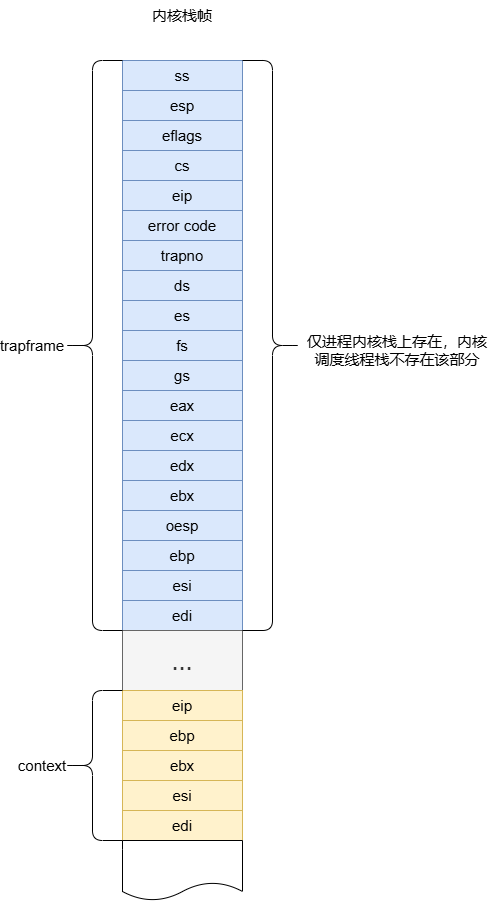

The diagram above was exported from draw.io. Its source (the exported page's mxGraphModel, read from the mxfile embedded in the PNG):
<mxGraphModel dx="1380" dy="908" grid="1" gridSize="10" guides="1" tooltips="1" connect="1" arrows="1" fold="1" page="1" pageScale="1" pageWidth="827" pageHeight="1169" math="0" shadow="0">
  <root>
    <mxCell id="0" />
    <mxCell id="1" parent="0" />
    <mxCell id="tdpbI_UFo4UFeQhbiHkS-1" value="&lt;font style=&quot;font-size: 15px;&quot;&gt;ss&lt;/font&gt;" style="rounded=0;whiteSpace=wrap;html=1;fillColor=#dae8fc;strokeColor=#6c8ebf;" vertex="1" parent="1">
      <mxGeometry x="240" y="160" width="120" height="30" as="geometry" />
    </mxCell>
    <mxCell id="tdpbI_UFo4UFeQhbiHkS-2" value="&lt;font style=&quot;font-size: 15px;&quot;&gt;esp&lt;/font&gt;" style="rounded=0;whiteSpace=wrap;html=1;fillColor=#dae8fc;strokeColor=#6c8ebf;" vertex="1" parent="1">
      <mxGeometry x="240" y="190" width="120" height="30" as="geometry" />
    </mxCell>
    <mxCell id="tdpbI_UFo4UFeQhbiHkS-3" value="&lt;font style=&quot;font-size: 15px;&quot;&gt;eflags&lt;/font&gt;" style="rounded=0;whiteSpace=wrap;html=1;fillColor=#dae8fc;strokeColor=#6c8ebf;" vertex="1" parent="1">
      <mxGeometry x="240" y="220" width="120" height="30" as="geometry" />
    </mxCell>
    <mxCell id="tdpbI_UFo4UFeQhbiHkS-4" value="&lt;font style=&quot;font-size: 15px;&quot;&gt;cs&lt;/font&gt;" style="rounded=0;whiteSpace=wrap;html=1;fillColor=#dae8fc;strokeColor=#6c8ebf;" vertex="1" parent="1">
      <mxGeometry x="240" y="250" width="120" height="30" as="geometry" />
    </mxCell>
    <mxCell id="tdpbI_UFo4UFeQhbiHkS-5" value="&lt;font style=&quot;font-size: 15px;&quot;&gt;eip&lt;/font&gt;" style="rounded=0;whiteSpace=wrap;html=1;fillColor=#dae8fc;strokeColor=#6c8ebf;" vertex="1" parent="1">
      <mxGeometry x="240" y="280" width="120" height="30" as="geometry" />
    </mxCell>
    <mxCell id="tdpbI_UFo4UFeQhbiHkS-6" value="&lt;font style=&quot;font-size: 15px;&quot;&gt;error code&lt;/font&gt;" style="rounded=0;whiteSpace=wrap;html=1;fillColor=#dae8fc;strokeColor=#6c8ebf;" vertex="1" parent="1">
      <mxGeometry x="240" y="310" width="120" height="30" as="geometry" />
    </mxCell>
    <mxCell id="tdpbI_UFo4UFeQhbiHkS-7" value="&lt;font style=&quot;font-size: 15px;&quot;&gt;trapno&lt;/font&gt;" style="rounded=0;whiteSpace=wrap;html=1;fillColor=#dae8fc;strokeColor=#6c8ebf;" vertex="1" parent="1">
      <mxGeometry x="240" y="340" width="120" height="30" as="geometry" />
    </mxCell>
    <mxCell id="tdpbI_UFo4UFeQhbiHkS-8" value="&lt;font style=&quot;font-size: 15px;&quot;&gt;ds&lt;/font&gt;" style="rounded=0;whiteSpace=wrap;html=1;fillColor=#dae8fc;strokeColor=#6c8ebf;" vertex="1" parent="1">
      <mxGeometry x="240" y="370" width="120" height="30" as="geometry" />
    </mxCell>
    <mxCell id="tdpbI_UFo4UFeQhbiHkS-9" value="&lt;font style=&quot;font-size: 15px;&quot;&gt;es&lt;/font&gt;" style="rounded=0;whiteSpace=wrap;html=1;fillColor=#dae8fc;strokeColor=#6c8ebf;" vertex="1" parent="1">
      <mxGeometry x="240" y="400" width="120" height="30" as="geometry" />
    </mxCell>
    <mxCell id="tdpbI_UFo4UFeQhbiHkS-10" value="&lt;font style=&quot;font-size: 15px;&quot;&gt;fs&lt;/font&gt;" style="rounded=0;whiteSpace=wrap;html=1;fillColor=#dae8fc;strokeColor=#6c8ebf;" vertex="1" parent="1">
      <mxGeometry x="240" y="430" width="120" height="30" as="geometry" />
    </mxCell>
    <mxCell id="tdpbI_UFo4UFeQhbiHkS-11" value="&lt;font style=&quot;font-size: 15px;&quot;&gt;gs&lt;/font&gt;" style="rounded=0;whiteSpace=wrap;html=1;fillColor=#dae8fc;strokeColor=#6c8ebf;" vertex="1" parent="1">
      <mxGeometry x="240" y="460" width="120" height="30" as="geometry" />
    </mxCell>
    <mxCell id="tdpbI_UFo4UFeQhbiHkS-12" value="&lt;font style=&quot;font-size: 15px;&quot;&gt;eax&lt;/font&gt;" style="rounded=0;whiteSpace=wrap;html=1;fillColor=#dae8fc;strokeColor=#6c8ebf;" vertex="1" parent="1">
      <mxGeometry x="240" y="490" width="120" height="30" as="geometry" />
    </mxCell>
    <mxCell id="tdpbI_UFo4UFeQhbiHkS-13" value="&lt;font style=&quot;font-size: 15px;&quot;&gt;ecx&lt;/font&gt;" style="rounded=0;whiteSpace=wrap;html=1;fillColor=#dae8fc;strokeColor=#6c8ebf;" vertex="1" parent="1">
      <mxGeometry x="240" y="520" width="120" height="30" as="geometry" />
    </mxCell>
    <mxCell id="tdpbI_UFo4UFeQhbiHkS-14" value="&lt;font style=&quot;font-size: 15px;&quot;&gt;edx&lt;/font&gt;" style="rounded=0;whiteSpace=wrap;html=1;fillColor=#dae8fc;strokeColor=#6c8ebf;" vertex="1" parent="1">
      <mxGeometry x="240" y="550" width="120" height="30" as="geometry" />
    </mxCell>
    <mxCell id="tdpbI_UFo4UFeQhbiHkS-15" value="&lt;font style=&quot;font-size: 15px;&quot;&gt;ebx&lt;/font&gt;" style="rounded=0;whiteSpace=wrap;html=1;fillColor=#dae8fc;strokeColor=#6c8ebf;" vertex="1" parent="1">
      <mxGeometry x="240" y="580" width="120" height="30" as="geometry" />
    </mxCell>
    <mxCell id="tdpbI_UFo4UFeQhbiHkS-16" value="&lt;font style=&quot;font-size: 15px;&quot;&gt;oesp&lt;/font&gt;" style="rounded=0;whiteSpace=wrap;html=1;fillColor=#dae8fc;strokeColor=#6c8ebf;" vertex="1" parent="1">
      <mxGeometry x="240" y="610" width="120" height="30" as="geometry" />
    </mxCell>
    <mxCell id="tdpbI_UFo4UFeQhbiHkS-17" value="&lt;font style=&quot;font-size: 15px;&quot;&gt;ebp&lt;/font&gt;" style="rounded=0;whiteSpace=wrap;html=1;fillColor=#dae8fc;strokeColor=#6c8ebf;" vertex="1" parent="1">
      <mxGeometry x="240" y="640" width="120" height="30" as="geometry" />
    </mxCell>
    <mxCell id="tdpbI_UFo4UFeQhbiHkS-18" value="&lt;font style=&quot;font-size: 15px;&quot;&gt;esi&lt;/font&gt;" style="rounded=0;whiteSpace=wrap;html=1;fillColor=#dae8fc;strokeColor=#6c8ebf;" vertex="1" parent="1">
      <mxGeometry x="240" y="670" width="120" height="30" as="geometry" />
    </mxCell>
    <mxCell id="tdpbI_UFo4UFeQhbiHkS-19" value="&lt;font style=&quot;font-size: 15px;&quot;&gt;edi&lt;/font&gt;" style="rounded=0;whiteSpace=wrap;html=1;fillColor=#dae8fc;strokeColor=#6c8ebf;" vertex="1" parent="1">
      <mxGeometry x="240" y="700" width="120" height="30" as="geometry" />
    </mxCell>
    <mxCell id="tdpbI_UFo4UFeQhbiHkS-20" value="&lt;font style=&quot;font-size: 25px;&quot;&gt;...&lt;/font&gt;" style="rounded=0;whiteSpace=wrap;html=1;fillColor=#f5f5f5;fontColor=#333333;strokeColor=#666666;" vertex="1" parent="1">
      <mxGeometry x="240" y="730" width="120" height="60" as="geometry" />
    </mxCell>
    <mxCell id="tdpbI_UFo4UFeQhbiHkS-22" value="&lt;font style=&quot;font-size: 15px;&quot;&gt;eip&lt;/font&gt;" style="rounded=0;whiteSpace=wrap;html=1;fillColor=#fff2cc;strokeColor=#d6b656;" vertex="1" parent="1">
      <mxGeometry x="240" y="790" width="120" height="30" as="geometry" />
    </mxCell>
    <mxCell id="tdpbI_UFo4UFeQhbiHkS-23" value="&lt;font style=&quot;font-size: 15px;&quot;&gt;ebp&lt;/font&gt;" style="rounded=0;whiteSpace=wrap;html=1;fillColor=#fff2cc;strokeColor=#d6b656;" vertex="1" parent="1">
      <mxGeometry x="240" y="820" width="120" height="30" as="geometry" />
    </mxCell>
    <mxCell id="tdpbI_UFo4UFeQhbiHkS-24" value="&lt;font style=&quot;font-size: 15px;&quot;&gt;ebx&lt;/font&gt;" style="rounded=0;whiteSpace=wrap;html=1;fillColor=#fff2cc;strokeColor=#d6b656;" vertex="1" parent="1">
      <mxGeometry x="240" y="850" width="120" height="30" as="geometry" />
    </mxCell>
    <mxCell id="tdpbI_UFo4UFeQhbiHkS-25" value="&lt;font style=&quot;font-size: 15px;&quot;&gt;esi&lt;/font&gt;" style="rounded=0;whiteSpace=wrap;html=1;fillColor=#fff2cc;strokeColor=#d6b656;" vertex="1" parent="1">
      <mxGeometry x="240" y="880" width="120" height="30" as="geometry" />
    </mxCell>
    <mxCell id="tdpbI_UFo4UFeQhbiHkS-26" value="&lt;font style=&quot;font-size: 15px;&quot;&gt;edi&lt;/font&gt;" style="rounded=0;whiteSpace=wrap;html=1;fillColor=#fff2cc;strokeColor=#d6b656;" vertex="1" parent="1">
      <mxGeometry x="240" y="910" width="120" height="30" as="geometry" />
    </mxCell>
    <mxCell id="tdpbI_UFo4UFeQhbiHkS-28" value="" style="shape=document;whiteSpace=wrap;html=1;boundedLbl=1;" vertex="1" parent="1">
      <mxGeometry x="240" y="940" width="120" height="60" as="geometry" />
    </mxCell>
    <mxCell id="tdpbI_UFo4UFeQhbiHkS-29" value="" style="shape=curlyBracket;whiteSpace=wrap;html=1;rounded=1;flipH=1;labelPosition=right;verticalLabelPosition=middle;align=left;verticalAlign=middle;" vertex="1" parent="1">
      <mxGeometry x="360" y="160" width="60" height="570" as="geometry" />
    </mxCell>
    <mxCell id="tdpbI_UFo4UFeQhbiHkS-30" value="&lt;font style=&quot;font-size: 15px;&quot;&gt;trapframe&lt;/font&gt;" style="text;html=1;align=center;verticalAlign=middle;whiteSpace=wrap;rounded=0;" vertex="1" parent="1">
      <mxGeometry x="120" y="430" width="60" height="30" as="geometry" />
    </mxCell>
    <mxCell id="tdpbI_UFo4UFeQhbiHkS-32" value="" style="shape=curlyBracket;whiteSpace=wrap;html=1;rounded=1;flipH=1;labelPosition=right;verticalLabelPosition=middle;align=left;verticalAlign=middle;rotation=-180;" vertex="1" parent="1">
      <mxGeometry x="180" y="790" width="60" height="150" as="geometry" />
    </mxCell>
    <mxCell id="tdpbI_UFo4UFeQhbiHkS-33" value="&lt;font style=&quot;font-size: 15px;&quot;&gt;context&lt;/font&gt;" style="text;html=1;align=center;verticalAlign=middle;whiteSpace=wrap;rounded=0;" vertex="1" parent="1">
      <mxGeometry x="130" y="850" width="60" height="30" as="geometry" />
    </mxCell>
    <mxCell id="tdpbI_UFo4UFeQhbiHkS-34" value="&lt;span style=&quot;font-size: 15px;&quot;&gt;内核栈帧&lt;/span&gt;" style="text;html=1;align=center;verticalAlign=middle;whiteSpace=wrap;rounded=0;" vertex="1" parent="1">
      <mxGeometry x="215" y="100" width="170" height="30" as="geometry" />
    </mxCell>
    <mxCell id="tdpbI_UFo4UFeQhbiHkS-36" value="" style="shape=curlyBracket;whiteSpace=wrap;html=1;rounded=1;flipH=1;labelPosition=right;verticalLabelPosition=middle;align=left;verticalAlign=middle;rotation=-180;" vertex="1" parent="1">
      <mxGeometry x="180" y="160" width="60" height="570" as="geometry" />
    </mxCell>
    <mxCell id="tdpbI_UFo4UFeQhbiHkS-37" value="&lt;font style=&quot;font-size: 15px;&quot;&gt;仅进程内核栈上存在，内核调度线程栈不存在该部分&lt;/font&gt;" style="text;html=1;align=center;verticalAlign=middle;whiteSpace=wrap;rounded=0;" vertex="1" parent="1">
      <mxGeometry x="420" y="430" width="190" height="40" as="geometry" />
    </mxCell>
  </root>
</mxGraphModel>